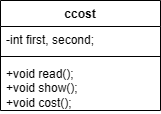

The diagram above was exported from draw.io. Its source (the exported page's mxGraphModel, read from the mxfile embedded in the PNG):
<mxGraphModel dx="1050" dy="522" grid="1" gridSize="10" guides="1" tooltips="1" connect="1" arrows="1" fold="1" page="1" pageScale="1" pageWidth="827" pageHeight="1169" math="0" shadow="0">
  <root>
    <mxCell id="0" />
    <mxCell id="1" parent="0" />
    <mxCell id="AcVY1oCAC-GIyJHoYLgf-1" value="ccost" style="swimlane;fontStyle=1;align=center;verticalAlign=top;childLayout=stackLayout;horizontal=1;startSize=26;horizontalStack=0;resizeParent=1;resizeParentMax=0;resizeLast=0;collapsible=1;marginBottom=0;whiteSpace=wrap;html=1;" vertex="1" parent="1">
      <mxGeometry x="334" y="200" width="160" height="110" as="geometry" />
    </mxCell>
    <mxCell id="AcVY1oCAC-GIyJHoYLgf-2" value="-int first, second;" style="text;strokeColor=none;fillColor=none;align=left;verticalAlign=top;spacingLeft=4;spacingRight=4;overflow=hidden;rotatable=0;points=[[0,0.5],[1,0.5]];portConstraint=eastwest;whiteSpace=wrap;html=1;" vertex="1" parent="AcVY1oCAC-GIyJHoYLgf-1">
      <mxGeometry y="26" width="160" height="26" as="geometry" />
    </mxCell>
    <mxCell id="AcVY1oCAC-GIyJHoYLgf-3" value="" style="line;strokeWidth=1;fillColor=none;align=left;verticalAlign=middle;spacingTop=-1;spacingLeft=3;spacingRight=3;rotatable=0;labelPosition=right;points=[];portConstraint=eastwest;strokeColor=inherit;" vertex="1" parent="AcVY1oCAC-GIyJHoYLgf-1">
      <mxGeometry y="52" width="160" height="8" as="geometry" />
    </mxCell>
    <mxCell id="AcVY1oCAC-GIyJHoYLgf-4" value="&lt;div&gt;+void read();&lt;/div&gt;&lt;div&gt;&lt;span style=&quot;white-space: normal;&quot;&gt;+void show();&lt;/span&gt;&lt;/div&gt;&lt;div&gt;&lt;span style=&quot;white-space: normal;&quot;&gt;+void cost();&lt;/span&gt;&lt;/div&gt;" style="text;strokeColor=none;fillColor=none;align=left;verticalAlign=top;spacingLeft=4;spacingRight=4;overflow=hidden;rotatable=0;points=[[0,0.5],[1,0.5]];portConstraint=eastwest;whiteSpace=wrap;html=1;" vertex="1" parent="AcVY1oCAC-GIyJHoYLgf-1">
      <mxGeometry y="60" width="160" height="50" as="geometry" />
    </mxCell>
  </root>
</mxGraphModel>